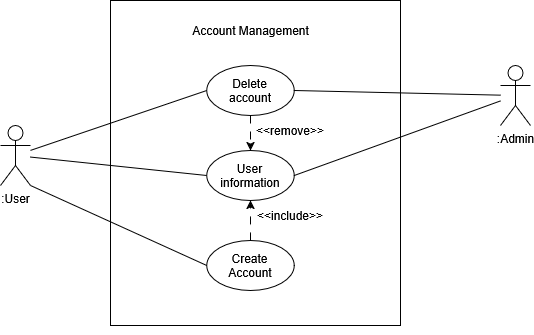

The diagram above was exported from draw.io. Its source (the exported page's mxGraphModel, read from the mxfile embedded in the PNG):
<mxGraphModel dx="936" dy="512" grid="1" gridSize="10" guides="1" tooltips="1" connect="1" arrows="1" fold="1" page="1" pageScale="1" pageWidth="1169" pageHeight="827" math="0" shadow="0">
  <root>
    <mxCell id="0" />
    <mxCell id="1" parent="0" />
    <mxCell id="Hk9_ysEJhRpB7fQsqhJh-16" edge="1" parent="1" source="Hk9_ysEJhRpB7fQsqhJh-1" style="rounded=0;orthogonalLoop=1;jettySize=auto;html=1;entryX=0;entryY=0.5;entryDx=0;entryDy=0;endArrow=none;endFill=0;" target="Hk9_ysEJhRpB7fQsqhJh-13">
      <mxGeometry relative="1" as="geometry" />
    </mxCell>
    <mxCell id="Hk9_ysEJhRpB7fQsqhJh-1" parent="1" style="shape=umlActor;verticalLabelPosition=bottom;verticalAlign=top;html=1;outlineConnect=0;" value=":User" vertex="1">
      <mxGeometry height="60" width="30" x="390" y="240" as="geometry" />
    </mxCell>
    <mxCell id="Hk9_ysEJhRpB7fQsqhJh-5" parent="1" style="rounded=0;whiteSpace=wrap;html=1;fillColor=none;" value="" vertex="1">
      <mxGeometry height="325" width="290" x="500" y="115" as="geometry" />
    </mxCell>
    <mxCell id="Hk9_ysEJhRpB7fQsqhJh-6" parent="1" style="text;html=1;whiteSpace=wrap;strokeColor=none;fillColor=none;align=center;verticalAlign=middle;rounded=0;" value="Account Management" vertex="1">
      <mxGeometry height="30" width="125" x="577.5" y="130" as="geometry" />
    </mxCell>
    <mxCell id="Hk9_ysEJhRpB7fQsqhJh-11" edge="1" parent="1" source="Hk9_ysEJhRpB7fQsqhJh-8" style="edgeStyle=orthogonalEdgeStyle;rounded=0;orthogonalLoop=1;jettySize=auto;html=1;exitX=0.5;exitY=0;exitDx=0;exitDy=0;entryX=0.5;entryY=1;entryDx=0;entryDy=0;dashed=1;dashPattern=8 8;" target="Hk9_ysEJhRpB7fQsqhJh-9">
      <mxGeometry relative="1" as="geometry" />
    </mxCell>
    <mxCell id="Hk9_ysEJhRpB7fQsqhJh-8" parent="1" style="ellipse;whiteSpace=wrap;html=1;shapeInside=1;" value="Create Account" vertex="1">
      <mxGeometry height="50" width="87.5" x="596.25" y="355" as="geometry" />
    </mxCell>
    <mxCell id="Hk9_ysEJhRpB7fQsqhJh-17" edge="1" parent="1" source="Hk9_ysEJhRpB7fQsqhJh-9" style="rounded=0;orthogonalLoop=1;jettySize=auto;html=1;exitX=0;exitY=0.5;exitDx=0;exitDy=0;endArrow=none;endFill=0;" target="Hk9_ysEJhRpB7fQsqhJh-1">
      <mxGeometry relative="1" as="geometry" />
    </mxCell>
    <mxCell id="Hk9_ysEJhRpB7fQsqhJh-9" parent="1" style="ellipse;whiteSpace=wrap;html=1;shapeInside=1;" value="User information" vertex="1">
      <mxGeometry height="50" width="87.5" x="596.25" y="265" as="geometry" />
    </mxCell>
    <mxCell id="Hk9_ysEJhRpB7fQsqhJh-12" parent="1" style="text;html=1;whiteSpace=wrap;strokeColor=none;fillColor=none;align=center;verticalAlign=middle;rounded=0;" value="&amp;lt;&amp;lt;include&amp;gt;&amp;gt;" vertex="1">
      <mxGeometry height="30" width="60" x="650" y="315" as="geometry" />
    </mxCell>
    <mxCell id="Hk9_ysEJhRpB7fQsqhJh-14" edge="1" parent="1" source="Hk9_ysEJhRpB7fQsqhJh-13" style="edgeStyle=orthogonalEdgeStyle;rounded=0;orthogonalLoop=1;jettySize=auto;html=1;exitX=0.5;exitY=1;exitDx=0;exitDy=0;entryX=0.5;entryY=0;entryDx=0;entryDy=0;dashed=1;dashPattern=8 8;" target="Hk9_ysEJhRpB7fQsqhJh-9">
      <mxGeometry relative="1" as="geometry" />
    </mxCell>
    <mxCell id="Hk9_ysEJhRpB7fQsqhJh-13" parent="1" style="ellipse;whiteSpace=wrap;html=1;shapeInside=1;" value="Delete account" vertex="1">
      <mxGeometry height="50" width="87.5" x="596.25" y="180" as="geometry" />
    </mxCell>
    <mxCell id="Hk9_ysEJhRpB7fQsqhJh-15" parent="1" style="text;html=1;whiteSpace=wrap;strokeColor=none;fillColor=none;align=center;verticalAlign=middle;rounded=0;" value="&amp;lt;&amp;lt;remove&amp;gt;&amp;gt;" vertex="1">
      <mxGeometry height="30" width="60" x="650" y="230" as="geometry" />
    </mxCell>
    <mxCell id="Hk9_ysEJhRpB7fQsqhJh-18" edge="1" parent="1" source="Hk9_ysEJhRpB7fQsqhJh-8" style="rounded=0;orthogonalLoop=1;jettySize=auto;html=1;exitX=0;exitY=0.5;exitDx=0;exitDy=0;entryX=1;entryY=1;entryDx=0;entryDy=0;entryPerimeter=0;endArrow=none;endFill=0;" target="Hk9_ysEJhRpB7fQsqhJh-1">
      <mxGeometry relative="1" as="geometry" />
    </mxCell>
    <mxCell id="Hk9_ysEJhRpB7fQsqhJh-19" edge="1" parent="1" source="Hk9_ysEJhRpB7fQsqhJh-5" style="edgeStyle=orthogonalEdgeStyle;rounded=0;orthogonalLoop=1;jettySize=auto;html=1;innerLoopWaypoints=1;exitX=0.5;exitY=1;exitDx=0;exitDy=0;" target="Hk9_ysEJhRpB7fQsqhJh-5">
      <mxGeometry relative="1" as="geometry" />
    </mxCell>
    <mxCell id="Hk9_ysEJhRpB7fQsqhJh-21" edge="1" parent="1" source="Hk9_ysEJhRpB7fQsqhJh-20" style="rounded=0;orthogonalLoop=1;jettySize=auto;html=1;entryX=1;entryY=0.5;entryDx=0;entryDy=0;endArrow=none;endFill=0;" target="Hk9_ysEJhRpB7fQsqhJh-13">
      <mxGeometry relative="1" as="geometry" />
    </mxCell>
    <mxCell id="Hk9_ysEJhRpB7fQsqhJh-22" edge="1" parent="1" source="Hk9_ysEJhRpB7fQsqhJh-20" style="rounded=0;orthogonalLoop=1;jettySize=auto;html=1;entryX=1;entryY=0.5;entryDx=0;entryDy=0;endArrow=none;endFill=0;" target="Hk9_ysEJhRpB7fQsqhJh-9">
      <mxGeometry relative="1" as="geometry" />
    </mxCell>
    <mxCell id="Hk9_ysEJhRpB7fQsqhJh-20" parent="1" style="shape=umlActor;verticalLabelPosition=bottom;verticalAlign=top;html=1;outlineConnect=0;" value=":Admin" vertex="1">
      <mxGeometry height="60" width="30" x="890" y="180" as="geometry" />
    </mxCell>
  </root>
</mxGraphModel>